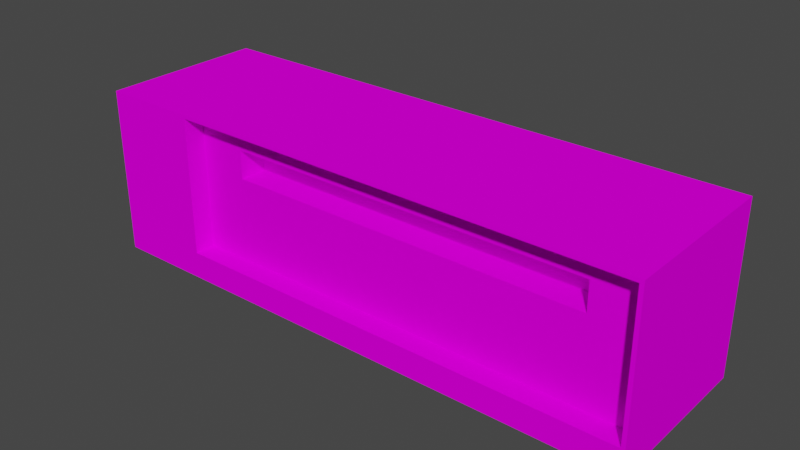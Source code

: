 # Source: Big_Desk.blend  (saved by Blender 2.92.15; exported with 4.5.12 LTS)
import bpy
from mathutils import Matrix  # noqa: F401  (used for matrix-valued properties, if any)

bpy.ops.wm.read_factory_settings(use_empty=True)
scene = bpy.context.scene
scene.name = 'Scene'

# ---- collections
col_collection = bpy.data.collections.new('Collection'); scene.collection.children.link(col_collection)

# ---- images (referenced by path relative to the original .blend; pixels are not part of the script)
import os
ASSET_DIR = os.environ.get("B2B_ASSET_DIR", "")  # directory of the original .blend (textures are referenced by path, not embedded)
HERE = os.path.dirname(os.path.abspath(__file__))  # packed textures are extracted next to this script under _unpacked/

def load_image(name, relpath, width, height, colorspace="sRGB"):
    """Load a texture the original file referenced (path relative to the .blend, or extracted next to this script)."""
    p = next((c for c in (os.path.join(HERE, relpath), os.path.join(ASSET_DIR, relpath)) if relpath and os.path.exists(c)), "")
    if p:
        img = bpy.data.images.load(p, check_existing=True)
        img.name = name
    else:  # same state as the original file: an image datablock whose file is absent (Cycles renders it pink)
        img = bpy.data.images.new(name, width, height)
        img.source = "FILE"
        img.filepath = "//" + (relpath or name)
    img.colorspace_settings.name = colorspace
    return img
img_table_texture_png = load_image('Table_Texture.png', 'Table_Texture.png', 1024, 1024, 'sRGB')

# ---- materials (node trees are filled in below, after node groups)
mat_bigtable_material = bpy.data.materials.new('BigTable_Material')
mat_bigtable_material.use_transparent_shadow = False

# ---- material node trees
mat_bigtable_material.use_nodes = True; mat_bigtable_material.node_tree.nodes.clear()
_N = mat_bigtable_material.node_tree.nodes; _L = mat_bigtable_material.node_tree.links
n0 = _N.new('ShaderNodeNormalMap'); n0.name = 'Normal Map'; n0.location = (-300, -300)
n0.label = 'Normal/Map'
n0.inputs[0].default_value = 0.0
n1 = _N.new('ShaderNodeOutputMaterial'); n1.name = 'Material Output'; n1.location = (300, 300)
n2 = _N.new('ShaderNodeBsdfDiffuse'); n2.name = 'Diffuse BSDF'; n2.location = (54, 278)
n3 = _N.new('ShaderNodeTexImage'); n3.name = 'Image Texture'; n3.location = (-243, 269)
n3.image = img_table_texture_png
n3.interpolation = 'Closest'
_L.new(n2.outputs[0], n1.inputs[0])
_L.new(n3.outputs[0], n2.inputs[0])
n1.is_active_output = True

# ---- world
world_world = bpy.data.worlds.new('World'); scene.world = world_world
world_world.use_nodes = True; world_world.node_tree.nodes.clear()
_N = world_world.node_tree.nodes; _L = world_world.node_tree.links
n0 = _N.new('ShaderNodeOutputWorld'); n0.name = 'World Output'; n0.location = (300, 300)
n1 = _N.new('ShaderNodeBackground'); n1.name = 'Background'; n1.location = (10, 300)
n1.inputs[0].default_value = (0.05088, 0.05088, 0.05088, 1.0)
_L.new(n1.outputs[0], n0.inputs[0])
n0.is_active_output = True
world_world.color = (0.05088, 0.05088, 0.05088)
world_world.use_sun_shadow = False
world_world.sun_shadow_jitter_overblur = 0.0

# ---- meshes
me_cube_001 = bpy.data.meshes.new('Cube.001')
me_cube_001.from_pydata([(1.0, 1.0, -1.0), (0.9864, -1.0, 0.9589), (0.9864, -1.0, -0.6793), (-1.0, 1.0, -1.0), (-0.6518, -1.0, 0.9589), (-0.6518, -1.0, -0.6793), (-1.0, -1.0, -1.0), (1.0, -1.0, -1.0), (-0.4783, -0.75, 0.3293), (-0.4783, -0.75, 0.6676), (0.813, -0.75, 0.6676), (0.813, -0.75, 0.3293), (-1.0, 0.0, -1.0), (0.0, 1.0, -1.0), (0.0, -1.0, -1.0), (1.0, 0.0, -1.0), (-0.6518, -0.75, -0.6793), (-0.6518, -0.75, 0.9589), (0.9864, -0.75, 0.9589), (0.9864, -0.75, -0.6793), (-0.4783, -0.4281, 0.3293), (-0.4783, -0.4281, 0.6676), (0.813, -0.4281, 0.6676), (0.813, -0.4281, 0.3293), (1.0, -1.0, 1.0), (-1.0, -1.0, 1.0), (1.0, 1.0, 1.0), (-1.0, 1.0, 1.0)], [], [(1, 4, 17, 18), (6, 25, 27, 3, 12), (0, 26, 24, 7, 15), (3, 27, 26, 0, 13), (1, 2, 7, 24), (10, 9, 21, 22), (4, 5, 16, 17), (5, 2, 19, 16), (2, 1, 18, 19), (15, 7, 14, 6, 12, 3, 13, 0), (4, 1, 24, 25, 6, 14, 7, 2, 5), (8, 9, 17, 16), (10, 11, 19, 18), (9, 10, 18, 17), (11, 8, 16, 19), (23, 22, 21, 20), (9, 8, 20, 21), (8, 11, 23, 20), (11, 10, 22, 23), (27, 25, 24, 26)])
me_cube_001.polygons.foreach_set('use_smooth', [True] * 20)
_k = set([(0, 13), (0, 15), (0, 26), (1, 2), (1, 4), (1, 18), (2, 5), (2, 19), (3, 12), (3, 13), (3, 27), (4, 5), (4, 17), (5, 16), (6, 12), (6, 14), (6, 25), (7, 14), (7, 15), (7, 24), (8, 9), (8, 11), (8, 20), (9, 10), (9, 21), (10, 11), (10, 22), (11, 23), (16, 17), (16, 19), (17, 18), (18, 19), (20, 21), (20, 23), (21, 22), (22, 23), (24, 25), (24, 26), (25, 27), (26, 27)])
me_cube_001.attributes.new('sharp_edge', 'BOOLEAN', 'EDGE').data.foreach_set('value', [ (min(e.vertices), max(e.vertices)) in _k for e in me_cube_001.edges])
_uv = me_cube_001.uv_layers.new(name='UVMap')
_uv.uv.foreach_set('vector', [0.4049, 0.7296, 0.4049, 0.9021, 0.4049, 0.9021, 0.4049, 0.7296, 0.2133, 0.07888, 0.4239, 0.07888, 0.4239, 0.2894, 0.2133, 0.2894, 0.2133, 0.1842, 0.2133, 0.5, 0.4239, 0.5, 0.4239, 0.7106, 0.2133, 0.7106, 0.2133, 0.6053, 0.01752, 0.03564, 0.5006, 0.03564, 0.5006, 0.9179, 0.01752, 0.9179, 0.01752, 0.4768, 0.4049, 0.7296, 0.2324, 0.7296, 0.2133, 0.7106, 0.4239, 0.7106, 0.3866, 0.7479, 0.3866, 0.8838, 0.3866, 0.8838, 0.3866, 0.7479, 0.4049, 0.9021, 0.2324, 0.9021, 0.2324, 0.9021, 0.4049, 0.9021, 0.2324, 0.9021, 0.2324, 0.7296, 0.2324, 0.7296, 0.2324, 0.9021, 0.2324, 0.7296, 0.4049, 0.7296, 0.4049, 0.7296, 0.2324, 0.7296, 0.2133, 0.6053, 0.2133, 0.7106, 0.1081, 0.7106, 0.002788, 0.7106, 0.002788, 0.6053, 0.002788, 0.5, 0.1081, 0.5, 0.2133, 0.5, 0.4049, 0.9021, 0.4049, 0.7296, 0.4239, 0.7106, 0.4239, 0.9211, 0.2133, 0.9211, 0.2133, 0.8158, 0.2133, 0.7106, 0.2324, 0.7296, 0.2324, 0.9021, 0.1105, 0.8704, 0.4467, 0.8704, 0.4918, 0.9155, 0.06535, 0.9155, 0.3866, 0.7479, 0.2507, 0.7479, 0.2324, 0.7296, 0.4049, 0.7296, 0.3866, 0.8838, 0.3866, 0.7479, 0.4049, 0.7296, 0.4049, 0.9021, 0.2711, 0.4454, 0.2711, 0.8855, 0.212, 0.9446, 0.212, 0.3863, 0.2507, 0.7479, 0.3866, 0.7479, 0.3866, 0.8838, 0.2507, 0.8838, 0.3866, 0.8838, 0.2507, 0.8838, 0.2507, 0.8838, 0.3866, 0.8838, 0.2507, 0.8838, 0.2507, 0.7479, 0.2507, 0.7479, 0.2507, 0.8838, 0.2507, 0.7479, 0.3866, 0.7479, 0.3866, 0.7479, 0.2507, 0.7479, 0.4971, 0.009705, 0.5011, 0.9935, 0.005574, 0.9837, 0.003113, 0.007843])
me_cube_001.materials.append(mat_bigtable_material)
me_cube_001.use_remesh_fix_poles = True
me_cube_001.use_remesh_preserve_attributes = False
me_cube_001.use_mirror_vertex_groups = False
me_cube_001.update()
me_cube_001.normals_split_custom_set([tuple(v) for v in zip(*[iter([0.0, 0.0, -1.0, 0.0, 0.0, -1.0, 0.0, 0.0, -1.0, 0.0, 0.0, -1.0, -1.0, 0.0, 0.0, -1.0, 0.0, 0.0, -1.0, 0.0, 0.0, -1.0, 0.0, 0.0, -1.0, 0.0, 0.0, 1.0, 0.0, 0.0, 1.0, 0.0, 0.0, 1.0, 0.0, 0.0, 1.0, 0.0, 0.0, 1.0, 0.0, 0.0, 0.0, 1.0, 0.0, 0.0, 1.0, 0.0, 0.0, 1.0, 0.0, 0.0, 1.0, 0.0, 0.0, 1.0, 0.0, 0.0, -1.0, 0.0, 0.0, -1.0, 0.0, 0.0, -1.0, 0.0, 0.0, -1.0, 0.0, 0.0, 0.0, -1.0, 0.0, 0.0, -1.0, 0.0, 0.0, -1.0, 0.0, 0.0, -1.0, 1.0, 0.0, 0.0, 1.0, 0.0, 0.0, 1.0, 0.0, 0.0, 1.0, 0.0, 0.0, 0.0, 0.0, 1.0, 0.0, 0.0, 1.0, 0.0, 0.0, 1.0, 0.0, 0.0, 1.0, -1.0, 0.0, 0.0, -1.0, 0.0, 0.0, -1.0, 0.0, 0.0, -1.0, 0.0, 0.0, 0.0, 0.0, -1.0, 0.0, 0.0, -1.0, 0.0, 0.0, -1.0, 0.0, 0.0, -1.0, 0.0, 0.0, -1.0, 0.0, 0.0, -1.0, 0.0, 0.0, -1.0, 0.0, 0.0, -1.0, 0.0, -1.0, 0.0, 0.0, -1.0, 0.0, 0.0, -1.0, 0.0, 0.0, -1.0, 0.0, 0.0, -1.0, 0.0, 0.0, -1.0, 0.0, 0.0, -1.0, 0.0, 0.0, -1.0, 0.0, 0.0, -1.0, 0.0, 0.0, -1.0, 0.0, 0.0, -1.0, 0.0, 0.0, -1.0, 0.0, 0.0, -1.0, 0.0, 0.0, -1.0, 0.0, 0.0, -1.0, 0.0, 0.0, -1.0, 0.0, 0.0, -1.0, 0.0, 0.0, -1.0, 0.0, 0.0, -1.0, 0.0, 0.0, -1.0, 0.0, 0.0, -1.0, 0.0, 0.0, -1.0, 0.0, 0.0, -1.0, 0.0, 0.0, -1.0, 0.0, 0.0, -1.0, 0.0, 0.0, -1.0, 0.0, 0.0, -1.0, 0.0, 0.0, -1.0, 0.0, 0.0, -1.0, 0.0, 1.0, 0.0, 0.0, 1.0, 0.0, 0.0, 1.0, 0.0, 0.0, 1.0, 0.0, 0.0, 0.0, 0.0, 1.0, 0.0, 0.0, 1.0, 0.0, 0.0, 1.0, 0.0, 0.0, 1.0, -1.0, 0.0, 0.0, -1.0, 0.0, 0.0, -1.0, 0.0, 0.0, -1.0, 0.0, 0.0, 0.0, 0.0, 1.0, 0.0, 0.0, 1.0, 0.0, 0.0, 1.0, 0.0, 0.0, 1.0])] * 3)])

# ---- objects
ob_cube = bpy.data.objects.new('Cube', me_cube_001)

# ---- transforms, parenting, visibility, modifiers, constraints
ob_cube.location = (0.0, 0.0, 1.0)
ob_cube.rotation_euler = (-1.629e-07, 0.0, 0.0)
ob_cube.scale = (3.346, 1.0, 1.0)
ob_cube.color = (0.8, 0.8, 0.8, 1.0)
ob_cube.lineart.crease_threshold = 0.0

# ---- collection membership
col_collection.objects.link(ob_cube)

# ---- scene / render settings (as saved in the file)
scene.frame_start = 1; scene.frame_end = 250; scene.frame_set(1)
scene.render.engine = 'BLENDER_EEVEE_NEXT'
scene.cycles.use_denoising = False
scene.cycles.samples = 128
scene.cycles.sampling_pattern = 'TABULATED_SOBOL'
scene.cycles.use_adaptive_sampling = False
scene.cycles.use_light_tree = False
scene.view_settings.view_transform = 'Filmic'
bpy.context.view_layer.update()

# ---- added for rendering (the .blend has no active camera and no usable light): camera, sun
cam_auto = bpy.data.cameras.new('AutoCamera')
cam_auto.lens = 50.0
cam_auto.sensor_width = 36.0
cam_auto.clip_end = 1000.0
ob_auto_camera = bpy.data.objects.new('AutoCamera', cam_auto)
scene.collection.objects.link(ob_auto_camera)
ob_auto_camera.location = (6.72162, -8.06594, 6.3773)
ob_auto_camera.rotation_euler = (1.09748, -7.21219e-08, 0.694738)
scene.camera = ob_auto_camera
light_auto_sun = bpy.data.lights.new('AutoSun', 'SUN')
light_auto_sun.energy = 3.0
light_auto_sun.angle = 0.0523599
ob_auto_sun = bpy.data.objects.new('AutoSun', light_auto_sun)
scene.collection.objects.link(ob_auto_sun)
ob_auto_sun.rotation_euler = (0.872665, 0.174533, 0.523599)
bpy.context.view_layer.update()
